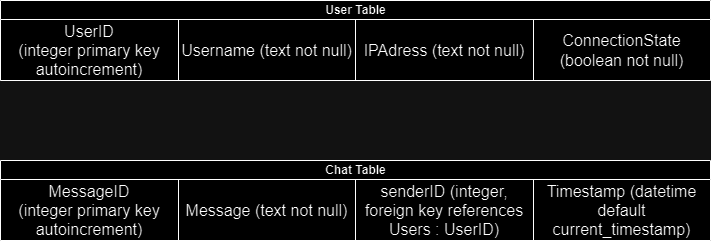

The diagram above was exported from draw.io. Its source (the exported page's mxGraphModel, read from the mxfile embedded in the PNG):
<mxGraphModel dx="2019" dy="931" grid="1" gridSize="10" guides="1" tooltips="1" connect="1" arrows="1" fold="1" page="1" pageScale="1" pageWidth="827" pageHeight="1169" math="0" shadow="0">
  <root>
    <mxCell id="0" />
    <mxCell id="1" parent="0" />
    <mxCell id="dNxyNK7c78bLwvsdeMH5-11" value="User Table" style="swimlane;html=1;startSize=20;horizontal=1;containerType=tree;glass=0;" parent="1" vertex="1">
      <mxGeometry x="50" y="150" width="710" height="80" as="geometry" />
    </mxCell>
    <mxCell id="qIfHQNG_iMPuWI3X5psf-45" value="" style="shape=table;startSize=0;container=1;collapsible=0;childLayout=tableLayout;fontSize=16;" vertex="1" parent="dNxyNK7c78bLwvsdeMH5-11">
      <mxGeometry y="19" width="710" height="61" as="geometry" />
    </mxCell>
    <mxCell id="qIfHQNG_iMPuWI3X5psf-46" value="" style="shape=tableRow;horizontal=0;startSize=0;swimlaneHead=0;swimlaneBody=0;strokeColor=inherit;top=0;left=0;bottom=0;right=0;collapsible=0;dropTarget=0;fillColor=none;points=[[0,0.5],[1,0.5]];portConstraint=eastwest;fontSize=16;" vertex="1" parent="qIfHQNG_iMPuWI3X5psf-45">
      <mxGeometry width="710" height="61" as="geometry" />
    </mxCell>
    <mxCell id="qIfHQNG_iMPuWI3X5psf-47" value="UserID &lt;br&gt;(integer primary key autoincrement)" style="shape=partialRectangle;html=1;whiteSpace=wrap;connectable=0;strokeColor=inherit;overflow=hidden;fillColor=none;top=0;left=0;bottom=0;right=0;pointerEvents=1;fontSize=16;" vertex="1" parent="qIfHQNG_iMPuWI3X5psf-46">
      <mxGeometry width="178" height="61" as="geometry">
        <mxRectangle width="178" height="61" as="alternateBounds" />
      </mxGeometry>
    </mxCell>
    <mxCell id="qIfHQNG_iMPuWI3X5psf-48" value="Username (text not null)" style="shape=partialRectangle;html=1;whiteSpace=wrap;connectable=0;strokeColor=inherit;overflow=hidden;fillColor=none;top=0;left=0;bottom=0;right=0;pointerEvents=1;fontSize=16;" vertex="1" parent="qIfHQNG_iMPuWI3X5psf-46">
      <mxGeometry x="178" width="177" height="61" as="geometry">
        <mxRectangle width="177" height="61" as="alternateBounds" />
      </mxGeometry>
    </mxCell>
    <mxCell id="qIfHQNG_iMPuWI3X5psf-49" value="IPAdress (text not null)" style="shape=partialRectangle;html=1;whiteSpace=wrap;connectable=0;strokeColor=inherit;overflow=hidden;fillColor=none;top=0;left=0;bottom=0;right=0;pointerEvents=1;fontSize=16;" vertex="1" parent="qIfHQNG_iMPuWI3X5psf-46">
      <mxGeometry x="355" width="178" height="61" as="geometry">
        <mxRectangle width="178" height="61" as="alternateBounds" />
      </mxGeometry>
    </mxCell>
    <mxCell id="qIfHQNG_iMPuWI3X5psf-50" value="ConnectionState (boolean not null)" style="shape=partialRectangle;html=1;whiteSpace=wrap;connectable=0;strokeColor=inherit;overflow=hidden;fillColor=none;top=0;left=0;bottom=0;right=0;pointerEvents=1;fontSize=16;" vertex="1" parent="qIfHQNG_iMPuWI3X5psf-46">
      <mxGeometry x="533" width="177" height="61" as="geometry">
        <mxRectangle width="177" height="61" as="alternateBounds" />
      </mxGeometry>
    </mxCell>
    <mxCell id="qIfHQNG_iMPuWI3X5psf-82" value="Chat Table" style="swimlane;html=1;startSize=20;horizontal=1;containerType=tree;glass=0;" vertex="1" parent="1">
      <mxGeometry x="50" y="310" width="710" height="80" as="geometry" />
    </mxCell>
    <mxCell id="qIfHQNG_iMPuWI3X5psf-83" value="" style="shape=table;startSize=0;container=1;collapsible=0;childLayout=tableLayout;fontSize=16;" vertex="1" parent="qIfHQNG_iMPuWI3X5psf-82">
      <mxGeometry y="19" width="710" height="61" as="geometry" />
    </mxCell>
    <mxCell id="qIfHQNG_iMPuWI3X5psf-84" value="" style="shape=tableRow;horizontal=0;startSize=0;swimlaneHead=0;swimlaneBody=0;strokeColor=inherit;top=0;left=0;bottom=0;right=0;collapsible=0;dropTarget=0;fillColor=none;points=[[0,0.5],[1,0.5]];portConstraint=eastwest;fontSize=16;" vertex="1" parent="qIfHQNG_iMPuWI3X5psf-83">
      <mxGeometry width="710" height="61" as="geometry" />
    </mxCell>
    <mxCell id="qIfHQNG_iMPuWI3X5psf-85" value="MessageID &lt;br&gt;(integer primary key autoincrement)" style="shape=partialRectangle;html=1;whiteSpace=wrap;connectable=0;strokeColor=inherit;overflow=hidden;fillColor=none;top=0;left=0;bottom=0;right=0;pointerEvents=1;fontSize=16;" vertex="1" parent="qIfHQNG_iMPuWI3X5psf-84">
      <mxGeometry width="178" height="61" as="geometry">
        <mxRectangle width="178" height="61" as="alternateBounds" />
      </mxGeometry>
    </mxCell>
    <mxCell id="qIfHQNG_iMPuWI3X5psf-86" value="Message (text not null)" style="shape=partialRectangle;html=1;whiteSpace=wrap;connectable=0;strokeColor=inherit;overflow=hidden;fillColor=none;top=0;left=0;bottom=0;right=0;pointerEvents=1;fontSize=16;" vertex="1" parent="qIfHQNG_iMPuWI3X5psf-84">
      <mxGeometry x="178" width="177" height="61" as="geometry">
        <mxRectangle width="177" height="61" as="alternateBounds" />
      </mxGeometry>
    </mxCell>
    <mxCell id="qIfHQNG_iMPuWI3X5psf-87" value="senderID (integer, foreign key references Users : UserID)" style="shape=partialRectangle;html=1;whiteSpace=wrap;connectable=0;strokeColor=inherit;overflow=hidden;fillColor=none;top=0;left=0;bottom=0;right=0;pointerEvents=1;fontSize=16;" vertex="1" parent="qIfHQNG_iMPuWI3X5psf-84">
      <mxGeometry x="355" width="178" height="61" as="geometry">
        <mxRectangle width="178" height="61" as="alternateBounds" />
      </mxGeometry>
    </mxCell>
    <mxCell id="qIfHQNG_iMPuWI3X5psf-88" value="Timestamp (datetime default current_timestamp)" style="shape=partialRectangle;html=1;whiteSpace=wrap;connectable=0;strokeColor=inherit;overflow=hidden;fillColor=none;top=0;left=0;bottom=0;right=0;pointerEvents=1;fontSize=16;" vertex="1" parent="qIfHQNG_iMPuWI3X5psf-84">
      <mxGeometry x="533" width="177" height="61" as="geometry">
        <mxRectangle width="177" height="61" as="alternateBounds" />
      </mxGeometry>
    </mxCell>
  </root>
</mxGraphModel>